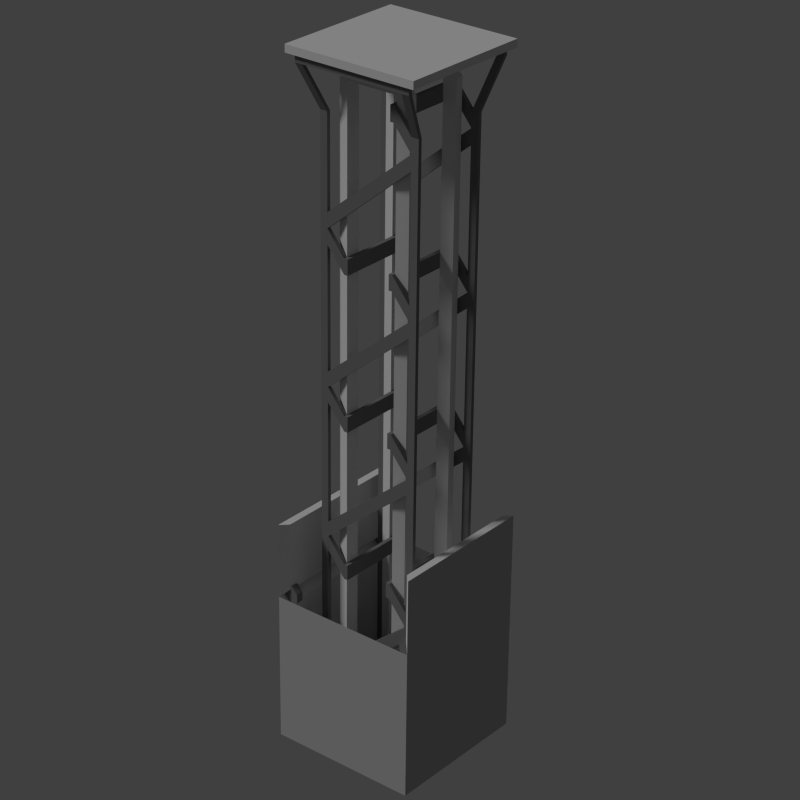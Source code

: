 # Source: piston_vertical_2x.blend  (saved by Blender 2.76.0; exported with 4.5.12 LTS)
import bpy
from mathutils import Matrix  # noqa: F401  (used for matrix-valued properties, if any)

bpy.ops.wm.read_factory_settings(use_empty=True)
scene = bpy.context.scene
scene.name = 'Scene'

# ---- collections
col_collection_1 = bpy.data.collections.new('Collection 1'); scene.collection.children.link(col_collection_1)

# ---- materials (node trees are filled in below, after node groups)
mat_darker = bpy.data.materials.new('Darker')
mat_darker.alpha_threshold = 0.0
mat_darker.use_transparent_shadow = False
mat_darker.diffuse_color = (0.2079, 0.2079, 0.2079, 1.0)
mat_darker.roughness = 0.5
mat_darker.line_color = (0.0, 0.0, 0.0, 1.0)
mat_default = bpy.data.materials.new('Default')
mat_default.alpha_threshold = 0.0
mat_default.use_transparent_shadow = False
mat_default.roughness = 0.5
mat_default.line_color = (0.0, 0.0, 0.0, 1.0)
mat_top = bpy.data.materials.new('TOP')
mat_top.alpha_threshold = 0.0
mat_top.use_transparent_shadow = False
mat_top.diffuse_color = (0.5, 0.5, 0.5, 1.0)
mat_top.roughness = 0.5
mat_bottomloop = bpy.data.materials.new('BOTTOMLOOP')
mat_bottomloop.alpha_threshold = 0.0
mat_bottomloop.use_transparent_shadow = False
mat_bottomloop.diffuse_color = (0.5, 0.5, 0.5, 1.0)
mat_bottomloop.roughness = 0.5
mat_bottomedge = bpy.data.materials.new('BOTTOMEDGE')
mat_bottomedge.alpha_threshold = 0.0
mat_bottomedge.use_transparent_shadow = False
mat_bottomedge.diffuse_color = (0.5, 0.5, 0.5, 1.0)
mat_bottomedge.roughness = 0.5
mat_side = bpy.data.materials.new('SIDE')
mat_side.alpha_threshold = 0.0
mat_side.use_transparent_shadow = False
mat_side.diffuse_color = (0.5, 0.5, 0.5, 1.0)
mat_side.roughness = 0.5
mat_black = bpy.data.materials.new('Black')
mat_black.alpha_threshold = 0.0
mat_black.use_transparent_shadow = False
mat_black.diffuse_color = (0.0, 0.0, 0.0, 1.0)
mat_black.roughness = 0.5

# ---- material node trees

# ---- world
world_world = bpy.data.worlds.new('World'); scene.world = world_world
world_world.color = (0.05088, 0.05088, 0.05088)
world_world.use_sun_shadow = False
world_world.sun_shadow_jitter_overblur = 0.0
world_world.cycles.sampling_method = 'MANUAL'
world_world.cycles.sample_map_resolution = 256

# ---- cameras
cam_camera_001 = bpy.data.cameras.new('Camera.001')
cam_camera_001.clip_end = 100.0
cam_camera_001.lens = 101.0
cam_camera_001.sensor_width = 32.0
cam_camera_001.sensor_height = 18.0
cam_camera_001.display_size = 2.0
cam_camera_001.lens_unit = 'FOV'
cam_camera_001.show_composition_center = True
cam_camera_001.dof.focus_distance = 0.0
cam_camera_001.dof.aperture_fstop = 128.0
cam_camera_001.dof.aperture_blades = 6

# ---- lights
light_hemi = bpy.data.lights.new('Hemi', 'SUN')
light_hemi.transmission_factor = 0.0
light_hemi.angle = 0.1993
light_hemi.energy = 1.0
light_hemi.shadow_buffer_clip_start = 0.5
light_hemi.shadow_soft_size = 0.1
light_hemi.shadow_cascade_max_distance = 1000.0
light_hemi.cycles.use_multiple_importance_sampling = False

# ---- meshes
me_cube_001 = bpy.data.meshes.new('Cube.001')
me_cube_001.from_pydata([(-0.18, -1.8, -0.1667), (-0.18, -1.8, 0.1667), (-0.18, 1.8, -0.1667), (-0.18, 1.8, 0.1667), (0.18, -1.8, -0.1667), (0.18, -1.8, 0.1667), (0.18, 1.8, -0.1667), (0.18, 1.8, 0.1667)], [], [(1, 3, 2, 0), (3, 7, 6, 2), (7, 5, 4, 6), (5, 1, 0, 4), (0, 2, 6, 4), (5, 7, 3, 1)])
me_cube_001.use_remesh_preserve_volume = False
me_cube_001.use_remesh_preserve_attributes = False
me_cube_001.use_mirror_vertex_groups = False
me_cube_001.update()
me_cube_000 = bpy.data.meshes.new('Cube.000')
me_cube_000.from_pydata([(-61.0, 5.0, 1.5), (-58.0, 5.0, 4.0), (-61.0, 5.5, 1.5), (-58.0, 5.5, 4.0), (-56.0, 5.0, 4.0), (-59.0, 5.5, 1.5), (-56.0, 5.5, 4.0), (-61.0, -5.5, 1.5), (-58.0, -5.5, 4.0), (-61.0, -5.0, 1.5), (-58.0, -5.0, 4.0), (-59.0, -5.5, 1.5), (-56.0, -5.5, 4.0), (-59.0, -5.0, 1.5), (-56.0, -5.0, 4.0), (-38.0, 5.0, 4.0), (-41.0, 5.5, 1.5), (-38.0, 5.5, 4.0), (-39.0, 5.0, 1.5), (-36.0, 5.0, 4.0), (-39.0, 5.5, 1.5), (-36.0, 5.5, 4.0), (-41.0, -5.5, 1.5), (-38.0, -5.5, 4.0), (-41.0, -5.0, 1.5), (-38.0, -5.0, 4.0), (-39.0, -5.5, 1.5), (-36.0, -5.5, 4.0), (-39.0, -5.0, 1.5), (-36.0, -5.0, 4.0), (-18.0, 5.0, 4.0), (-21.0, 5.5, 1.5), (-18.0, 5.5, 4.0), (-19.0, 5.0, 1.5), (-16.0, 5.0, 4.0), (-19.0, 5.5, 1.5), (-16.0, 5.5, 4.0), (-21.0, -5.5, 1.5), (-18.0, -5.5, 4.0), (-21.0, -5.0, 1.5), (-18.0, -5.0, 4.0), (-19.0, -5.5, 1.5), (-16.0, -5.5, 4.0), (-19.0, -5.0, 1.5), (-16.0, -5.0, 4.0), (2.0, 5.0, 4.0), (-1.0, 5.5, 1.5), (2.0, 5.5, 4.0), (1.0, 5.0, 1.5), (4.0, 5.0, 4.0), (1.0, 5.5, 1.5), (4.0, 5.5, 4.0), (-1.0, -5.5, 1.5), (2.0, -5.5, 4.0), (-1.0, -5.0, 1.5), (2.0, -5.0, 4.0), (1.0, -5.5, 1.5), (4.0, -5.5, 4.0), (1.0, -5.0, 1.5), (4.0, -5.0, 4.0), (-61.0, 5.0, 1.0), (-61.0, 5.5, 1.0), (-59.0, 5.0, 1.0), (-59.0, 5.5, 1.0), (-61.0, -5.5, 1.0), (-61.0, -5.0, 1.0), (-59.0, -5.5, 1.0), (-59.0, -5.0, 1.0), (-41.0, 5.5, 1.0), (-39.0, 5.0, 1.0), (-39.0, 5.5, 1.0), (-41.0, -5.5, 1.0), (-41.0, -5.0, 1.0), (-39.0, -5.5, 1.0), (-39.0, -5.0, 1.0), (-21.0, 5.5, 1.0), (-19.0, 5.5, 1.0), (-21.0, -5.5, 1.0), (-21.0, -5.0, 1.0), (-19.0, -5.5, 1.0), (-19.0, -5.0, 1.0), (-1.0, 5.0, 1.0), (-1.0, 5.5, 1.0), (1.0, 5.5, 1.0), (-1.0, -5.5, 1.0), (-1.0, -5.0, 1.0), (1.0, -5.5, 1.0), (1.0, -5.0, 1.0), (-59.0, 5.0, 1.5), (-41.0, 5.0, 1.5), (-21.0, 5.0, 1.5), (-1.0, 5.0, 1.5), (-41.0, 5.0, 1.0), (-21.0, 5.0, 1.0), (-19.0, 5.0, 1.0), (1.0, 5.0, 1.0)], [], [(1, 3, 2, 0), (3, 6, 5, 2), (41, 37, 77, 79), (8, 10, 9, 7), (10, 14, 13, 9), (14, 12, 11, 13), (12, 8, 7, 11), (17, 21, 20, 16), (21, 19, 18, 20), (16, 20, 70, 68), (23, 25, 24, 22), (25, 29, 28, 24), (29, 27, 26, 28), (27, 23, 22, 26), (0, 2, 61, 60), (32, 36, 35, 31), (36, 34, 33, 35), (38, 40, 39, 37), (40, 44, 43, 39), (44, 42, 41, 43), (42, 38, 37, 41), (43, 41, 79, 80), (47, 51, 50, 46), (51, 49, 48, 50), (53, 55, 54, 52), (55, 59, 58, 54), (59, 57, 56, 58), (57, 53, 52, 56), (7, 9, 65, 64), (60, 61, 63, 62), (64, 65, 67, 66), (71, 72, 74, 73), (77, 78, 80, 79), (84, 85, 87, 86), (78, 39, 90, 93), (28, 26, 73, 74), (2, 5, 63, 61), (20, 18, 69, 70), (52, 54, 85, 84), (26, 22, 71, 73), (13, 11, 66, 67), (37, 39, 78, 77), (11, 7, 64, 66), (46, 50, 83, 82), (22, 24, 72, 71), (58, 56, 86, 87), (31, 35, 76, 75), (56, 52, 84, 86), (72, 24, 89, 92), (80, 78, 93, 94), (6, 4, 88, 5), (4, 1, 0, 88), (35, 33, 94, 76), (15, 17, 16, 89), (19, 15, 89, 18), (30, 32, 31, 90), (34, 30, 90, 33), (48, 91, 81, 95), (45, 47, 46, 91), (49, 45, 91, 48), (43, 80, 94, 33), (92, 68, 70, 69), (93, 75, 76, 94), (81, 82, 83, 95), (33, 90, 93, 94), (91, 46, 82, 81), (18, 89, 92, 69), (5, 88, 62, 63), (39, 43, 33, 90), (90, 31, 75, 93), (88, 0, 60, 62), (87, 85, 81, 95), (89, 16, 68, 92), (50, 48, 95, 83), (85, 54, 91, 81), (58, 87, 95, 48), (54, 58, 48, 91), (65, 9, 0, 60), (13, 67, 62, 88), (9, 13, 88, 0), (28, 74, 69, 18), (67, 65, 60, 62), (24, 28, 18, 89), (74, 72, 92, 69)])
me_cube_000.materials.append(mat_darker)
me_cube_000.use_remesh_preserve_volume = False
me_cube_000.use_remesh_preserve_attributes = False
me_cube_000.use_mirror_vertex_groups = False
me_cube_000.update()
me_cylinder_001 = bpy.data.meshes.new('Cylinder.001')
me_cylinder_001.from_pydata([(1.6, 0.6, -6.0), (1.6, 0.6, -5.333), (1.6, -0.1333, -6.0), (1.6, -0.1333, -5.333), (1.067, -0.6667, -6.0), (1.067, -0.6667, -5.333), (0.2667, -0.6667, -6.0), (0.2667, -0.6667, -5.333), (-0.2667, -0.1333, -6.0), (-0.2667, -0.1333, -5.333), (0.6667, 0.6, -5.333), (1.6, 0.6, 5.333), (1.6, 0.6, 6.0), (1.6, -0.1333, 5.333), (1.6, -0.1333, 6.0), (1.067, -0.6667, 5.333), (1.067, -0.6667, 6.0), (0.2667, -0.6667, 5.333), (0.2667, -0.6667, 6.0), (-0.2667, -0.1333, 5.333), (-0.2667, -0.1333, 6.0), (-0.2667, 0.5333, -6.0), (-0.2667, 0.5333, -5.333), (0.6667, 0.6, -6.0), (-0.2667, 0.5333, 5.333), (-0.2667, 0.5333, 6.0), (0.6667, 0.6, 5.333), (0.6667, 0.6, 6.0)], [], [(0, 1, 3, 2), (2, 3, 5, 4), (4, 5, 7, 6), (6, 7, 9, 8), (3, 1, 10, 9), (5, 3, 9, 7), (2, 4, 6, 8), (11, 12, 14, 13), (13, 14, 16, 15), (15, 16, 18, 17), (17, 18, 20, 19), (16, 14, 20, 18), (13, 15, 17, 19), (8, 9, 22, 21), (19, 20, 25, 24), (0, 2, 8, 23), (14, 12, 27, 20), (11, 13, 19, 26), (23, 8, 21), (26, 19, 24), (9, 10, 22), (20, 27, 25)])
me_cylinder_001.materials.append(mat_darker)
me_cylinder_001.use_remesh_preserve_volume = False
me_cylinder_001.use_remesh_preserve_attributes = False
me_cylinder_001.use_mirror_vertex_groups = False
me_cylinder_001.update()
me_1x2_m_000 = bpy.data.meshes.new('1x2_m.000')
me_1x2_m_000.from_pydata([(1.0, -1.0, 0.5), (1.0, -1.0, -0.5), (-1.0, -1.0, -0.5), (-1.0, -1.0, 0.5), (0.9, -0.9, 0.4), (0.9, -0.9, -0.5), (-0.9, -0.9, -0.5), (-0.9, -0.9, 0.4)], [], [(4, 5, 6, 7), (2, 6, 5, 1), (0, 4, 7, 3), (3, 7, 6, 2), (1, 5, 4, 0)])
me_1x2_m_000.materials.append(mat_default)
me_1x2_m_000.use_remesh_preserve_volume = False
me_1x2_m_000.use_remesh_preserve_attributes = False
me_1x2_m_000.use_mirror_vertex_groups = False
me_1x2_m_000.update()
me_2x2x5_m_003 = bpy.data.meshes.new('2x2x5_m.003')
me_2x2x5_m_003.from_pydata([(1.0, 1.0, 1.0), (-1.0, 1.0, 1.0), (1.0, 7.033e-06, 1.0), (-1.0, -7.272e-06, 1.0)], [], [(3, 2, 0, 1)])
_uv = me_2x2x5_m_003.uv_layers.new(name='UVMap')
_uv.uv.foreach_set('vector', [0.0, 0.0, 2.0, 0.0, 2.0, 1.0, 0.0, 1.0])
me_2x2x5_m_003.materials.append(mat_top)
me_2x2x5_m_003.use_remesh_preserve_volume = False
me_2x2x5_m_003.use_remesh_preserve_attributes = False
me_2x2x5_m_003.use_mirror_vertex_groups = False
me_2x2x5_m_003.update()
me_2x2x5_m_001 = bpy.data.meshes.new('2x2x5_m.001')
me_2x2x5_m_001.from_pydata([(1.0, -1.0, 1.0), (-1.0, -1.0, 1.0), (1.0, 7.033e-06, 1.0), (-1.0, -7.272e-06, 1.0)], [], [(1, 0, 2, 3)])
_uv = me_2x2x5_m_001.uv_layers.new(name='UVMap')
_uv.uv.foreach_set('vector', [0.0, -1.0, 2.0, -1.0, 2.0, 0.0, 0.0, 0.0])
me_2x2x5_m_001.materials.append(mat_top)
me_2x2x5_m_001.use_remesh_preserve_volume = False
me_2x2x5_m_001.use_remesh_preserve_attributes = False
me_2x2x5_m_001.use_mirror_vertex_groups = False
me_2x2x5_m_001.update()
me_2x2x5_m = bpy.data.meshes.new('2x2x5_m')
me_2x2x5_m.from_pydata([(-0.5, 0.5, -1.0), (-0.5, -0.5, -1.0), (0.5, -0.5, -1.0), (0.5, 0.5, -1.0), (1.0, 1.0, -1.0), (-1.0, 1.0, -1.0), (-0.5, 0.5, -1.0), (0.5, 0.5, -1.0), (-1.0, -1.0, -1.0), (1.0, -1.0, -1.0), (0.5, -0.5, -1.0), (-0.5, -0.5, -1.0), (-1.0, 1.0, -1.0), (-1.0, -1.0, -1.0), (-0.5, -0.5, -1.0), (-0.5, 0.5, -1.0), (1.0, -1.0, -1.0), (1.0, 1.0, -1.0), (0.5, 0.5, -1.0), (0.5, -0.5, -1.0), (1.0, -1.0, 1.0), (1.0, -1.0, -1.0), (-1.0, -1.0, -1.0), (-1.0, -1.0, 1.0), (-1.0, 1.0, 1.0), (-1.0, -1.0, 1.0), (-1.0, -1.0, -1.0), (-1.0, 1.0, -1.0), (-1.0, 1.0, 1.0), (-1.0, 1.0, -1.0), (1.0, 1.0, -1.0), (1.0, 1.0, 1.0), (1.0, 1.0, -1.0), (1.0, -1.0, -1.0), (1.0, -1.0, 1.0), (1.0, 1.0, 1.0)], [], [(0, 3, 2, 1), (4, 7, 6, 5), (8, 11, 10, 9), (12, 15, 14, 13), (16, 19, 18, 17), (20, 23, 22, 21), (24, 27, 26, 25), (28, 31, 30, 29), (32, 35, 34, 33)])
me_2x2x5_m.polygons.foreach_set('material_index', [1, 2, 2, 2, 2, 3, 3, 3, 3])
_uv = me_2x2x5_m.uv_layers.new(name='UVMap')
_uv.uv.foreach_set('vector', [0.0, 1.0, 1.0, 1.0, 1.0, 0.0, 0.0, 0.0, -0.5, 1.0, 0.0, 0.5, 1.0, 0.5, 1.5, 1.0, -0.5, 1.0, 0.0, 0.5, 1.0, 0.5, 1.5, 1.0, -0.5, 1.0, 0.0, 0.5, 1.0, 0.5, 1.5, 1.0, -0.5, 1.0, 0.0, 0.5, 1.0, 0.5, 1.5, 1.0, 1.0, 1.0, 0.0, 1.0, 0.0, 0.0, 1.0, 0.0, 0.0, 1.0, 0.0, 0.0, 1.0, 0.0, 1.0, 1.0, 1.0, 1.0, 0.0, 1.0, 0.0, 0.0, 1.0, 0.0, 1.0, 0.0, 1.0, 1.0, 0.0, 1.0, 0.0, 0.0])
me_2x2x5_m.materials.append(mat_top)
me_2x2x5_m.materials.append(mat_bottomloop)
me_2x2x5_m.materials.append(mat_bottomedge)
me_2x2x5_m.materials.append(mat_side)
me_2x2x5_m.use_remesh_preserve_volume = False
me_2x2x5_m.use_remesh_preserve_attributes = False
me_2x2x5_m.use_mirror_vertex_groups = False
me_2x2x5_m.update()
me_cube_013 = bpy.data.meshes.new('Cube.013')
me_cube_013.from_pydata([(-58.0, 5.0, -3.5), (-68.0, 5.0, 8.5), (-58.0, 5.5, -3.5), (-68.0, 5.5, 8.5), (-66.0, 5.0, 8.5), (-56.0, 5.5, -3.5), (-66.0, 5.5, 8.5), (-58.0, -5.5, -3.5), (-68.0, -5.5, 8.5), (-58.0, -5.0, -3.5), (-68.0, -5.0, 8.5), (-56.0, -5.5, -3.5), (-66.0, -5.5, 8.5), (-56.0, -5.0, -3.5), (-66.0, -5.0, 8.5), (-48.0, 5.0, 8.5), (-38.0, 5.5, -3.5), (-48.0, 5.5, 8.5), (-36.0, 5.0, -3.5), (-46.0, 5.0, 8.5), (-36.0, 5.5, -3.5), (-46.0, 5.5, 8.5), (-38.0, -5.5, -3.5), (-48.0, -5.5, 8.5), (-38.0, -5.0, -3.5), (-48.0, -5.0, 8.5), (-36.0, -5.5, -3.5), (-46.0, -5.5, 8.5), (-36.0, -5.0, -3.5), (-46.0, -5.0, 8.5), (-28.0, 5.0, 8.5), (-18.0, 5.5, -3.5), (-28.0, 5.5, 8.5), (-16.0, 5.0, -3.5), (-26.0, 5.0, 8.5), (-16.0, 5.5, -3.5), (-26.0, 5.5, 8.5), (-18.0, -5.5, -3.5), (-28.0, -5.5, 8.5), (-18.0, -5.0, -3.5), (-28.0, -5.0, 8.5), (-16.0, -5.5, -3.5), (-26.0, -5.5, 8.5), (-16.0, -5.0, -3.5), (-26.0, -5.0, 8.5), (-8.0, 5.0, 8.5), (2.0, 5.5, -3.5), (-8.0, 5.5, 8.5), (4.0, 5.0, -3.5), (-6.0, 5.0, 8.5), (4.0, 5.5, -3.5), (-6.0, 5.5, 8.5), (2.0, -5.5, -3.5), (-8.0, -5.5, 8.5), (2.0, -5.0, -3.5), (-8.0, -5.0, 8.5), (4.0, -5.5, -3.5), (-6.0, -5.5, 8.5), (4.0, -5.0, -3.5), (-6.0, -5.0, 8.5), (-56.0, 5.0, -3.5), (-38.0, 5.0, -3.5), (-18.0, 5.0, -3.5), (2.0, 5.0, -3.5)], [], [(1, 3, 2, 0), (3, 6, 5, 2), (8, 10, 9, 7), (10, 14, 13, 9), (14, 12, 11, 13), (12, 8, 7, 11), (17, 21, 20, 16), (21, 19, 18, 20), (23, 25, 24, 22), (25, 29, 28, 24), (29, 27, 26, 28), (27, 23, 22, 26), (32, 36, 35, 31), (36, 34, 33, 35), (38, 40, 39, 37), (40, 44, 43, 39), (44, 42, 41, 43), (42, 38, 37, 41), (47, 51, 50, 46), (51, 49, 48, 50), (53, 55, 54, 52), (55, 59, 58, 54), (59, 57, 56, 58), (57, 53, 52, 56), (6, 4, 60, 5), (4, 1, 0, 60), (15, 17, 16, 61), (19, 15, 61, 18), (30, 32, 31, 62), (34, 30, 62, 33), (45, 47, 46, 63), (49, 45, 63, 48)])
me_cube_013.materials.append(mat_darker)
me_cube_013.use_remesh_preserve_volume = False
me_cube_013.use_remesh_preserve_attributes = False
me_cube_013.use_mirror_vertex_groups = False
me_cube_013.update()
me_cube_012 = bpy.data.meshes.new('Cube.012')
me_cube_012.from_pydata([(-61.0, 5.0, 1.5), (-58.0, 5.0, 4.0), (-61.0, 5.5, 1.5), (-58.0, 5.5, 4.0), (-56.0, 5.0, 4.0), (-59.0, 5.5, 1.5), (-56.0, 5.5, 4.0), (-61.0, -5.5, 1.5), (-58.0, -5.5, 4.0), (-61.0, -5.0, 1.5), (-58.0, -5.0, 4.0), (-59.0, -5.5, 1.5), (-56.0, -5.5, 4.0), (-59.0, -5.0, 1.5), (-56.0, -5.0, 4.0), (-38.0, 5.0, 4.0), (-41.0, 5.5, 1.5), (-38.0, 5.5, 4.0), (-39.0, 5.0, 1.5), (-36.0, 5.0, 4.0), (-39.0, 5.5, 1.5), (-36.0, 5.5, 4.0), (-41.0, -5.5, 1.5), (-38.0, -5.5, 4.0), (-41.0, -5.0, 1.5), (-38.0, -5.0, 4.0), (-39.0, -5.5, 1.5), (-36.0, -5.5, 4.0), (-39.0, -5.0, 1.5), (-36.0, -5.0, 4.0), (-18.0, 5.0, 4.0), (-21.0, 5.5, 1.5), (-18.0, 5.5, 4.0), (-19.0, 5.0, 1.5), (-16.0, 5.0, 4.0), (-19.0, 5.5, 1.5), (-16.0, 5.5, 4.0), (-21.0, -5.5, 1.5), (-18.0, -5.5, 4.0), (-21.0, -5.0, 1.5), (-18.0, -5.0, 4.0), (-19.0, -5.5, 1.5), (-16.0, -5.5, 4.0), (-19.0, -5.0, 1.5), (-16.0, -5.0, 4.0), (2.0, 5.0, 4.0), (-1.0, 5.5, 1.5), (2.0, 5.5, 4.0), (1.0, 5.0, 1.5), (4.0, 5.0, 4.0), (1.0, 5.5, 1.5), (4.0, 5.5, 4.0), (-1.0, -5.5, 1.5), (2.0, -5.5, 4.0), (-1.0, -5.0, 1.5), (2.0, -5.0, 4.0), (1.0, -5.5, 1.5), (4.0, -5.5, 4.0), (1.0, -5.0, 1.5), (4.0, -5.0, 4.0), (-61.0, 5.0, 1.0), (-61.0, 5.5, 1.0), (-59.0, 5.0, 1.0), (-59.0, 5.5, 1.0), (-61.0, -5.5, 1.0), (-61.0, -5.0, 1.0), (-59.0, -5.5, 1.0), (-59.0, -5.0, 1.0), (-41.0, 5.5, 1.0), (-39.0, 5.0, 1.0), (-39.0, 5.5, 1.0), (-41.0, -5.5, 1.0), (-41.0, -5.0, 1.0), (-39.0, -5.5, 1.0), (-39.0, -5.0, 1.0), (-21.0, 5.5, 1.0), (-19.0, 5.5, 1.0), (-21.0, -5.5, 1.0), (-21.0, -5.0, 1.0), (-19.0, -5.5, 1.0), (-19.0, -5.0, 1.0), (-1.0, 5.0, 1.0), (-1.0, 5.5, 1.0), (1.0, 5.5, 1.0), (-1.0, -5.5, 1.0), (-1.0, -5.0, 1.0), (1.0, -5.5, 1.0), (1.0, -5.0, 1.0), (-59.0, 5.0, 1.5), (-41.0, 5.0, 1.5), (-21.0, 5.0, 1.5), (-1.0, 5.0, 1.5), (-41.0, 5.0, 1.0), (-21.0, 5.0, 1.0), (-19.0, 5.0, 1.0), (1.0, 5.0, 1.0)], [], [(1, 3, 2, 0), (3, 6, 5, 2), (41, 37, 77, 79), (8, 10, 9, 7), (10, 14, 13, 9), (14, 12, 11, 13), (12, 8, 7, 11), (17, 21, 20, 16), (21, 19, 18, 20), (16, 20, 70, 68), (23, 25, 24, 22), (25, 29, 28, 24), (29, 27, 26, 28), (27, 23, 22, 26), (0, 2, 61, 60), (32, 36, 35, 31), (36, 34, 33, 35), (38, 40, 39, 37), (40, 44, 43, 39), (44, 42, 41, 43), (42, 38, 37, 41), (43, 41, 79, 80), (47, 51, 50, 46), (51, 49, 48, 50), (53, 55, 54, 52), (55, 59, 58, 54), (59, 57, 56, 58), (57, 53, 52, 56), (7, 9, 65, 64), (60, 61, 63, 62), (64, 65, 67, 66), (71, 72, 74, 73), (77, 78, 80, 79), (84, 85, 87, 86), (78, 39, 90, 93), (28, 26, 73, 74), (2, 5, 63, 61), (20, 18, 69, 70), (52, 54, 85, 84), (26, 22, 71, 73), (13, 11, 66, 67), (37, 39, 78, 77), (11, 7, 64, 66), (46, 50, 83, 82), (22, 24, 72, 71), (58, 56, 86, 87), (31, 35, 76, 75), (56, 52, 84, 86), (72, 24, 89, 92), (80, 78, 93, 94), (6, 4, 88, 5), (4, 1, 0, 88), (35, 33, 94, 76), (15, 17, 16, 89), (19, 15, 89, 18), (30, 32, 31, 90), (34, 30, 90, 33), (48, 91, 81, 95), (45, 47, 46, 91), (49, 45, 91, 48), (43, 80, 94, 33), (92, 68, 70, 69), (93, 75, 76, 94), (81, 82, 83, 95), (33, 90, 93, 94), (91, 46, 82, 81), (18, 89, 92, 69), (5, 88, 62, 63), (39, 43, 33, 90), (90, 31, 75, 93), (88, 0, 60, 62), (87, 85, 81, 95), (89, 16, 68, 92), (50, 48, 95, 83), (85, 54, 91, 81), (58, 87, 95, 48), (54, 58, 48, 91), (65, 9, 0, 60), (13, 67, 62, 88), (9, 13, 88, 0), (28, 74, 69, 18), (67, 65, 60, 62), (24, 28, 18, 89), (74, 72, 92, 69)])
me_cube_012.materials.append(mat_darker)
me_cube_012.use_remesh_preserve_volume = False
me_cube_012.use_remesh_preserve_attributes = False
me_cube_012.use_mirror_vertex_groups = False
me_cube_012.update()
me_cube_011 = bpy.data.meshes.new('Cube.011')
me_cube_011.from_pydata([(-64.0, 8.0, 4.0), (-64.0, 8.0, 5.0), (-64.0, 8.5, 4.0), (-64.0, 8.5, 5.0), (-58.0, 5.0, 3.0), (-58.0, 5.0, 4.0), (-58.0, 5.5, 3.0), (-58.0, 5.5, 4.0), (-64.0, -8.5, 4.0), (-64.0, -8.5, 5.0), (-64.0, -8.0, 4.0), (-64.0, -8.0, 5.0), (-58.0, -5.5, 3.0), (-58.0, -5.5, 4.0), (-58.0, -5.0, 3.0), (-58.0, -5.0, 4.0), (-65.0, 8.0, 4.0), (-65.0, 8.0, 5.0), (-65.0, 8.5, 4.0), (-65.0, 8.5, 5.0), (-65.0, -8.5, 4.0), (-65.0, -8.5, 5.0), (-65.0, -8.0, 4.0), (-65.0, -8.0, 5.0), (-64.0, 8.0, -10.0), (-64.0, 8.5, -10.0), (-64.0, -8.5, -10.0), (-64.0, -8.0, -10.0), (-65.0, 8.0, -10.0), (-65.0, 8.5, -10.0), (-65.0, -8.5, -10.0), (-65.0, -8.0, -10.0), (23.0, 5.0, 3.0), (23.0, 5.0, 4.0), (23.0, 5.5, 3.0), (23.0, 5.5, 4.0), (23.0, -5.5, 3.0), (23.0, -5.5, 4.0), (23.0, -5.0, 3.0), (23.0, -5.0, 4.0), (-64.0, 8.0, -11.0), (-64.0, 8.5, -11.0), (-64.0, -8.5, -11.0), (-64.0, -8.0, -11.0), (-65.0, 8.0, -11.0), (-65.0, 8.5, -11.0), (-65.0, -8.5, -11.0), (-65.0, -8.0, -11.0), (-58.0, 5.0, -9.0), (-58.0, 5.5, -9.0), (-58.0, -5.5, -9.0), (-58.0, -5.0, -9.0), (-58.0, 5.0, -10.0), (-58.0, 5.5, -10.0), (-58.0, -5.5, -10.0), (-58.0, -5.0, -10.0), (23.0, 5.0, -9.0), (23.0, 5.5, -9.0), (23.0, -5.5, -9.0), (23.0, -5.0, -9.0), (23.0, 5.0, -10.0), (23.0, 5.5, -10.0), (23.0, -5.5, -10.0), (23.0, -5.0, -10.0)], [], [(3, 7, 6, 2), (5, 1, 0, 4), (0, 2, 6, 4), (5, 7, 3, 1), (11, 10, 22, 23), (11, 15, 14, 10), (13, 9, 8, 12), (8, 10, 14, 12), (13, 15, 11, 9), (8, 9, 21, 20), (1, 3, 19, 17), (9, 11, 23, 21), (3, 2, 18, 19), (0, 1, 17, 16), (27, 26, 50, 51), (30, 31, 47, 46), (2, 0, 24, 25), (0, 16, 28, 24), (22, 10, 27, 31), (8, 20, 30, 26), (10, 8, 26, 27), (18, 2, 25, 29), (12, 14, 38, 36), (15, 13, 37, 39), (5, 4, 32, 33), (14, 15, 39, 38), (13, 12, 36, 37), (4, 6, 34, 32), (7, 5, 33, 35), (6, 7, 35, 34), (41, 40, 44, 45), (43, 42, 46, 47), (29, 25, 41, 45), (31, 27, 43, 47), (28, 29, 45, 44), (24, 40, 52, 48), (26, 30, 46, 42), (24, 28, 44, 40), (50, 54, 62, 58), (53, 49, 57, 61), (43, 27, 51, 55), (40, 41, 53, 52), (41, 25, 49, 53), (25, 24, 48, 49), (42, 43, 55, 54), (26, 42, 54, 50), (52, 53, 61, 60), (49, 48, 56, 57), (48, 52, 60, 56), (55, 51, 59, 63), (54, 55, 63, 62), (51, 50, 58, 59)])
me_cube_011.materials.append(mat_darker)
me_cube_011.use_remesh_preserve_volume = False
me_cube_011.use_remesh_preserve_attributes = False
me_cube_011.use_mirror_vertex_groups = False
me_cube_011.update()
me_cube_010 = bpy.data.meshes.new('Cube.010')
me_cube_010.from_pydata([(-7.0, -9.0, -1.0), (-7.0, -9.0, 5.96e-08), (-7.0, 9.0, -1.0), (-7.0, 9.0, 5.96e-08), (11.0, -9.0, -1.0), (11.0, -9.0, 5.96e-08), (11.0, 9.0, -1.0), (11.0, 9.0, 5.96e-08)], [], [(1, 3, 2, 0), (3, 7, 6, 2), (7, 5, 4, 6), (5, 1, 0, 4), (0, 2, 6, 4), (5, 7, 3, 1)])
me_cube_010.materials.append(mat_default)
me_cube_010.use_remesh_preserve_volume = False
me_cube_010.use_remesh_preserve_attributes = False
me_cube_010.use_mirror_vertex_groups = False
me_cube_010.update()
me_cube_009 = bpy.data.meshes.new('Cube.009')
me_cube_009.from_pydata([(-0.14, -1.4, -5.0), (-0.14, -1.4, 6.333), (-0.14, 1.4, -5.0), (-0.14, 1.4, 6.333), (0.14, -1.4, -5.0), (0.14, -1.4, 6.333), (0.14, 1.4, -5.0), (0.14, 1.4, 6.333)], [], [(1, 3, 2, 0), (3, 7, 6, 2), (7, 5, 4, 6), (5, 1, 0, 4), (0, 2, 6, 4), (5, 7, 3, 1)])
me_cube_009.use_remesh_preserve_volume = False
me_cube_009.use_remesh_preserve_attributes = False
me_cube_009.use_mirror_vertex_groups = False
me_cube_009.update()
me_cylinder = bpy.data.meshes.new('Cylinder')
me_cylinder.from_pydata([(1.6, 0.6, -6.0), (1.6, 0.6, -5.333), (1.6, -0.1333, -6.0), (1.6, -0.1333, -5.333), (1.067, -0.6667, -6.0), (1.067, -0.6667, -5.333), (0.2667, -0.6667, -6.0), (0.2667, -0.6667, -5.333), (-0.2667, -0.1333, -6.0), (-0.2667, -0.1333, -5.333), (0.6667, 0.6, -5.333), (1.6, 0.6, 5.333), (1.6, 0.6, 6.0), (1.6, -0.1333, 5.333), (1.6, -0.1333, 6.0), (1.067, -0.6667, 5.333), (1.067, -0.6667, 6.0), (0.2667, -0.6667, 5.333), (0.2667, -0.6667, 6.0), (-0.2667, -0.1333, 5.333), (-0.2667, -0.1333, 6.0), (-0.2667, 0.5333, -6.0), (-0.2667, 0.5333, -5.333), (0.6667, 0.6, -6.0), (-0.2667, 0.5333, 5.333), (-0.2667, 0.5333, 6.0), (0.6667, 0.6, 5.333), (0.6667, 0.6, 6.0)], [], [(0, 1, 3, 2), (2, 3, 5, 4), (4, 5, 7, 6), (6, 7, 9, 8), (3, 1, 10, 9), (5, 3, 9, 7), (2, 4, 6, 8), (11, 12, 14, 13), (13, 14, 16, 15), (15, 16, 18, 17), (17, 18, 20, 19), (16, 14, 20, 18), (13, 15, 17, 19), (8, 9, 22, 21), (19, 20, 25, 24), (0, 2, 8, 23), (14, 12, 27, 20), (11, 13, 19, 26), (23, 8, 21), (26, 19, 24), (9, 10, 22), (20, 27, 25)])
me_cylinder.materials.append(mat_darker)
me_cylinder.use_remesh_preserve_volume = False
me_cylinder.use_remesh_preserve_attributes = False
me_cylinder.use_mirror_vertex_groups = False
me_cylinder.update()
me_cube_006 = bpy.data.meshes.new('Cube.006')
me_cube_006.from_pydata([(-3.8, -0.5, 0.35), (-3.8, -0.45, 0.5), (-3.8, 0.45, 0.5), (-3.8, 0.5, 0.35), (-3.8, -0.45, -0.5), (-3.8, -0.5, -0.35), (-3.8, 0.5, -0.35), (-3.8, 0.45, -0.5), (4.7, -0.45, 0.5), (4.7, -0.5, 0.35), (4.7, 0.5, 0.35), (4.7, 0.45, 0.5), (4.7, -0.5, -0.35), (4.7, -0.45, -0.5), (4.7, 0.45, -0.5), (4.7, 0.5, -0.35), (-3.95, -0.45, 0.35), (-3.95, 0.45, 0.35), (-3.95, -0.45, -0.35), (-3.95, 0.45, -0.35), (-3.8, 0.35, -0.5), (-3.8, -0.35, -0.5), (4.7, -0.35, 0.5), (4.7, -0.35, -0.5), (-3.95, -0.35, 0.35), (-3.95, 0.35, -0.35), (-3.95, -0.35, -0.35), (-3.8, -0.3, 0.35), (-3.8, -0.35, 0.5), (-3.95, 0.35, 0.35), (4.7, 0.35, -0.5), (4.7, 0.3, -0.35), (4.7, 0.3, 0.35), (4.7, 0.35, 0.5), (-3.8, 0.3, -0.35), (-3.8, 0.35, 0.5), (-3.8, 0.3, 0.35), (-3.8, -0.3, -0.35), (4.7, -0.3, 0.35), (4.7, -0.3, -0.35)], [], [(10, 32, 36, 3), (24, 26, 18, 16), (0, 27, 38, 9), (21, 23, 13, 4), (6, 15, 14, 7), (12, 5, 4, 13), (10, 3, 2, 11), (0, 9, 8, 1), (2, 3, 17), (5, 0, 16, 18), (3, 6, 19, 17), (0, 1, 16), (6, 7, 19), (20, 25, 19, 7), (4, 5, 18), (4, 18, 26, 21), (36, 35, 29), (35, 2, 17, 29), (36, 32, 33, 35), (31, 34, 20, 30), (22, 28, 1, 8), (5, 37, 27, 0), (3, 36, 34, 6), (28, 27, 24), (1, 28, 24, 16), (37, 39, 23, 21), (7, 14, 30, 20), (11, 2, 35, 33), (17, 19, 25, 29), (27, 37, 26, 24), (38, 27, 28, 22), (37, 21, 26), (20, 34, 25), (34, 36, 29, 25), (12, 39, 37, 5), (6, 34, 31, 15)])
me_cube_006.materials.append(mat_default)
me_cube_006.use_remesh_preserve_volume = False
me_cube_006.use_remesh_preserve_attributes = False
me_cube_006.use_mirror_vertex_groups = False
me_cube_006.update()
me_cube_005 = bpy.data.meshes.new('Cube.005')
me_cube_005.from_pydata([(-0.44, -2.0, -1.667), (-0.44, -2.0, 1.667), (-0.44, 2.0, -1.667), (-0.44, 2.0, 1.667), (1.0, -2.0, -1.667), (1.0, -2.0, 1.667), (1.0, 2.0, -1.667), (1.0, 2.0, 1.667)], [], [(1, 3, 2, 0), (3, 7, 6, 2), (7, 5, 4, 6), (5, 1, 0, 4), (0, 2, 6, 4), (5, 7, 3, 1)])
me_cube_005.use_remesh_preserve_volume = False
me_cube_005.use_remesh_preserve_attributes = False
me_cube_005.use_mirror_vertex_groups = False
me_cube_005.update()
me_cube_004 = bpy.data.meshes.new('Cube.004')
me_cube_004.from_pydata([(0.5, -2.0, -2.333), (0.5, -2.0, 1.0), (0.5, 2.0, -2.333), (0.5, 2.0, 1.0), (0.9, -2.0, -2.333), (0.9, -2.0, 1.0), (0.9, 2.0, -2.333), (0.9, 2.0, 1.0)], [], [(1, 3, 2, 0), (3, 7, 6, 2), (7, 5, 4, 6), (5, 1, 0, 4), (0, 2, 6, 4), (5, 7, 3, 1)])
me_cube_004.use_remesh_preserve_volume = False
me_cube_004.use_remesh_preserve_attributes = False
me_cube_004.use_mirror_vertex_groups = False
me_cube_004.update()
me_cube_003 = bpy.data.meshes.new('Cube.003')
me_cube_003.from_pydata([(-0.2, -2.0, -1.667), (-0.2, -2.0, 1.667), (-0.2, 2.0, -1.667), (-0.2, 2.0, 1.667), (0.2, -2.0, -1.667), (0.2, -2.0, 1.667), (0.2, 2.0, -1.667), (0.2, 2.0, 1.667)], [], [(1, 3, 2, 0), (3, 7, 6, 2), (7, 5, 4, 6), (5, 1, 0, 4), (0, 2, 6, 4), (5, 7, 3, 1)])
me_cube_003.use_remesh_preserve_volume = False
me_cube_003.use_remesh_preserve_attributes = False
me_cube_003.use_mirror_vertex_groups = False
me_cube_003.update()
me_1x2_m_004 = bpy.data.meshes.new('1x2_m.004')
me_1x2_m_004.from_pydata([(1.0, -1.0, 0.5), (1.0, -1.0, -0.5), (-1.0, -1.0, -0.5), (-1.0, -1.0, 0.5), (0.9, -0.9, 0.4), (0.9, -0.9, -0.5), (-0.9, -0.9, -0.5), (-0.9, -0.9, 0.4)], [], [(4, 5, 6, 7), (2, 6, 5, 1), (0, 4, 7, 3), (3, 7, 6, 2), (1, 5, 4, 0)])
me_1x2_m_004.materials.append(mat_default)
me_1x2_m_004.use_remesh_preserve_volume = False
me_1x2_m_004.use_remesh_preserve_attributes = False
me_1x2_m_004.use_mirror_vertex_groups = False
me_1x2_m_004.update()
me_1x2_m_003 = bpy.data.meshes.new('1x2_m.003')
me_1x2_m_003.from_pydata([(0.9, 0.9, 0.9), (-0.9, 0.9, -0.9), (-0.9, 0.9, 0.9), (0.9, 0.9, -0.9)], [], [(0, 2, 1, 3)])
me_1x2_m_003.materials.append(mat_black)
me_1x2_m_003.use_remesh_preserve_volume = False
me_1x2_m_003.use_remesh_preserve_attributes = False
me_1x2_m_003.use_mirror_vertex_groups = False
me_1x2_m_003.update()
me_1x2_m_002 = bpy.data.meshes.new('1x2_m.002')
me_1x2_m_002.from_pydata([(1.0, -1.0, 1.0), (-1.0, -1.0, -1.0), (-1.0, -1.0, 1.0), (1.0, -1.0, -1.0), (0.9, -0.9, 0.9), (-0.9, -0.9, -0.9), (-0.9, -0.9, 0.9), (0.9, -0.9, -0.9), (0.9, 0.9, 0.9), (-0.9, 0.9, -0.9), (-0.9, 0.9, 0.9), (0.9, 0.9, -0.9)], [], [(1, 3, 7, 5), (0, 2, 6, 4), (3, 0, 4, 7), (2, 1, 5, 6), (5, 7, 11, 9), (6, 5, 9, 10), (4, 6, 10, 8), (7, 4, 8, 11)])
me_1x2_m_002.materials.append(mat_default)
me_1x2_m_002.use_remesh_preserve_volume = False
me_1x2_m_002.use_remesh_preserve_attributes = False
me_1x2_m_002.use_mirror_vertex_groups = False
me_1x2_m_002.update()
me_cube_002 = bpy.data.meshes.new('Cube.002')
me_cube_002.from_pydata([(-0.2, -2.0, -2.333), (-0.2, -2.0, 13.0), (-0.2, 2.0, -2.333), (-0.2, 2.0, 13.0), (0.2, -2.0, -2.333), (0.2, -2.0, 13.0), (0.2, 2.0, -2.333), (0.2, 2.0, 13.0)], [], [(1, 3, 2, 0), (3, 7, 6, 2), (7, 5, 4, 6), (5, 1, 0, 4), (0, 2, 6, 4), (5, 7, 3, 1)])
me_cube_002.use_remesh_preserve_volume = False
me_cube_002.use_remesh_preserve_attributes = False
me_cube_002.use_mirror_vertex_groups = False
me_cube_002.update()

# ---- objects
ob_col3 = bpy.data.objects.new('COL3', me_cube_001)
ob_panelrail2_001 = bpy.data.objects.new('PanelRail2.001', me_cube_000)
ob_hinge2_c_0_1_0_1_0_1__1 = bpy.data.objects.new('Hinge2 C 0.1 0.1 0.1 -1', me_cylinder_001)
ob_frontcap2 = bpy.data.objects.new('FrontCap2', me_1x2_m_000)
ob_front1 = bpy.data.objects.new('Front1', me_2x2x5_m_003)
ob_front2 = bpy.data.objects.new('Front2', me_2x2x5_m_001)
ob_brick = bpy.data.objects.new('Brick', me_2x2x5_m)
ob_panelrail3 = bpy.data.objects.new('PanelRail3', me_cube_013)
ob_panelrail2 = bpy.data.objects.new('PanelRail2', me_cube_012)
ob_panelrail = bpy.data.objects.new('PanelRail', me_cube_011)
ob_panels_c_0_1_0_1_0_1__1 = bpy.data.objects.new('Panels C 0.1 0.1 0.1 -1', me_cube_010)
ob_col2 = bpy.data.objects.new('COL2', me_cube_009)
ob_hinge1_c_0_1_0_1_0_1__1 = bpy.data.objects.new('Hinge1 C 0.1 0.1 0.1 -1', me_cylinder)
ob_piston_c_0_1_0_1_0_1__1 = bpy.data.objects.new('Piston C 0.1 0.1 0.1 -1', me_cube_006)
ob_gridx = bpy.data.objects.new('GRIDX', me_cube_005)
ob_gridd = bpy.data.objects.new('GRIDD', me_cube_004)
ob_col1 = bpy.data.objects.new('COL1', me_cube_003)
ob_frontcap1 = bpy.data.objects.new('FrontCap1', me_1x2_m_004)
ob_hole_c_0_0_0_1 = bpy.data.objects.new('Hole C 0 0 0 1', me_1x2_m_003)
ob_innerbrick = bpy.data.objects.new('InnerBrick', me_1x2_m_002)
ob_bounds = bpy.data.objects.new('BOUNDS', me_cube_002)
ob_camera = bpy.data.objects.new('Camera', cam_camera_001)
ob_hemi = bpy.data.objects.new('Hemi', light_hemi)

# ---- transforms, parenting, visibility, modifiers, constraints
ob_col3.location = (0.0, 0.0, 4.3)
ob_col3.scale = (5.0, 0.5, 0.6)
ob_col3.hide_render = True
ob_col3.lineart.crease_threshold = 0.0
ob_panelrail2_001.location = (-0.2, 2.418e-07, 1.8)
ob_panelrail2_001.rotation_euler = (-1.344e-07, 4.712, 0.0)
ob_panelrail2_001.scale = (0.1, 0.1, 0.1)
ob_panelrail2_001.lineart.crease_threshold = 0.0
ob_hinge2_c_0_1_0_1_0_1__1.location = (-0.9, 0.0, -2.5)
ob_hinge2_c_0_1_0_1_0_1__1.rotation_euler = (-1.571, 1.571, 0.0)
ob_hinge2_c_0_1_0_1_0_1__1.scale = (0.15, 0.15, 0.15)
ob_hinge2_c_0_1_0_1_0_1__1.lineart.crease_threshold = 0.0
ob_frontcap2.location = (0.0, 0.0, -2.1)
ob_frontcap2.rotation_euler = (-3.142, 2.099e-07, 1.571)
ob_frontcap2.show_transparent = True
ob_frontcap2.lineart.crease_threshold = 0.0
ob_front1.location = (0.0, 0.0, -1.6)
ob_front1.rotation_euler = (-1.571, 9.065e-08, -1.571)
ob_front1.show_transparent = True
ob_front1.lineart.crease_threshold = 0.0
ob_front2.location = (0.0, 0.0, -1.6)
ob_front2.rotation_euler = (1.571, 1.752e-07, -1.571)
ob_front2.show_transparent = True
ob_front2.lineart.crease_threshold = 0.0
ob_brick.location = (0.0, 0.0, -3.6)
ob_brick.rotation_euler = (0.0, 0.0, -1.571)
ob_brick.show_transparent = True
ob_brick.lineart.crease_threshold = 0.0
ob_panelrail3.location = (-0.25, 3.426e-07, -3.4)
ob_panelrail3.rotation_euler = (-1.344e-07, 1.571, 0.0)
ob_panelrail3.scale = (0.1, 0.1, 0.1)
ob_panelrail3.lineart.crease_threshold = 0.0
ob_panelrail2.location = (0.2, 2.418e-07, -2.2)
ob_panelrail2.rotation_euler = (-1.344e-07, 1.571, 0.0)
ob_panelrail2.scale = (0.1, 0.1, 0.1)
ob_panelrail2.lineart.crease_threshold = 0.0
ob_panelrail.location = (0.3, 2.553e-07, -2.2)
ob_panelrail.rotation_euler = (-1.344e-07, 1.571, 0.0)
ob_panelrail.scale = (0.1, 0.1, 0.1)
ob_panelrail.lineart.crease_threshold = 0.0
ob_panels_c_0_1_0_1_0_1__1.location = (-0.2, 0.0, 4.4)
ob_panels_c_0_1_0_1_0_1__1.scale = (0.1, 0.1, 0.1)
ob_panels_c_0_1_0_1_0_1__1.lineart.crease_threshold = 0.0
ob_col2.location = (0.0, 0.0, 0.4)
ob_col2.scale = (5.0, 0.5, 0.6)
ob_col2.hide_render = True
ob_col2.lineart.crease_threshold = 0.0
ob_hinge1_c_0_1_0_1_0_1__1.location = (0.9, 0.0, -2.5)
ob_hinge1_c_0_1_0_1_0_1__1.rotation_euler = (1.571, 1.571, 0.0)
ob_hinge1_c_0_1_0_1_0_1__1.scale = (0.15, 0.15, 0.15)
ob_hinge1_c_0_1_0_1_0_1__1.lineart.crease_threshold = 0.0
ob_piston_c_0_1_0_1_0_1__1.location = (0.0, 0.0, 0.2)
ob_piston_c_0_1_0_1_0_1__1.rotation_euler = (-1.344e-07, 1.571, 0.0)
ob_piston_c_0_1_0_1_0_1__1.lineart.crease_threshold = 0.0
ob_gridx.location = (0.0, 0.0, 2.4)
ob_gridx.rotation_euler = (-1.344e-07, 1.571, 0.0)
ob_gridx.scale = (5.0, 0.5, 0.6)
ob_gridx.hide_render = True
ob_gridx.lineart.crease_threshold = 0.0
ob_gridd.location = (-3.5, 0.0, -3.2)
ob_gridd.scale = (5.0, 0.5, 0.6)
ob_gridd.hide_render = True
ob_gridd.lineart.crease_threshold = 0.0
ob_col1.location = (0.0, 0.0, -3.6)
ob_col1.scale = (5.0, 0.5, 0.6)
ob_col1.hide_render = True
ob_col1.lineart.crease_threshold = 0.0
ob_frontcap1.location = (0.0, 0.0, -2.1)
ob_frontcap1.rotation_euler = (-3.142, 2.099e-07, -1.571)
ob_frontcap1.show_transparent = True
ob_frontcap1.lineart.crease_threshold = 0.0
ob_hole_c_0_0_0_1.location = (0.0, 0.0, -3.6)
ob_hole_c_0_0_0_1.rotation_euler = (-1.571, 9.065e-08, -1.571)
ob_hole_c_0_0_0_1.show_transparent = True
ob_hole_c_0_0_0_1.lineart.crease_threshold = 0.0
_m = ob_hole_c_0_0_0_1.modifiers.new('EdgeSplit', 'EDGE_SPLIT')
ob_innerbrick.location = (0.0, 0.0, -3.6)
ob_innerbrick.rotation_euler = (-1.571, 1.351e-07, -1.571)
ob_innerbrick.show_transparent = True
ob_innerbrick.lineart.crease_threshold = 0.0
_m = ob_innerbrick.modifiers.new('EdgeSplit', 'EDGE_SPLIT')
ob_bounds.location = (0.0, 0.0, -3.2)
ob_bounds.scale = (5.0, 0.5, 0.6)
ob_bounds.hide_render = True
ob_bounds.lineart.crease_threshold = 0.0
ob_camera.location = (16.57, -20.33, 13.43)
ob_camera.rotation_euler = (1.098, -0.01018, 0.688)
ob_camera.lineart.crease_threshold = 0.0
ob_hemi.location = (8.9, -10.0, 0.3)
ob_hemi.rotation_euler = (0.7854, 0.0, -0.7854)
ob_hemi.lineart.crease_threshold = 0.0

# ---- collection membership
col_collection_1.objects.link(ob_col3)
col_collection_1.objects.link(ob_panelrail2_001)
col_collection_1.objects.link(ob_hinge2_c_0_1_0_1_0_1__1)
col_collection_1.objects.link(ob_frontcap2)
col_collection_1.objects.link(ob_front1)
col_collection_1.objects.link(ob_front2)
col_collection_1.objects.link(ob_brick)
col_collection_1.objects.link(ob_panelrail3)
col_collection_1.objects.link(ob_panelrail2)
col_collection_1.objects.link(ob_panelrail)
col_collection_1.objects.link(ob_panels_c_0_1_0_1_0_1__1)
col_collection_1.objects.link(ob_col2)
col_collection_1.objects.link(ob_hinge1_c_0_1_0_1_0_1__1)
col_collection_1.objects.link(ob_piston_c_0_1_0_1_0_1__1)
col_collection_1.objects.link(ob_gridx)
col_collection_1.objects.link(ob_gridd)
col_collection_1.objects.link(ob_col1)
col_collection_1.objects.link(ob_frontcap1)
col_collection_1.objects.link(ob_hole_c_0_0_0_1)
col_collection_1.objects.link(ob_innerbrick)
col_collection_1.objects.link(ob_bounds)
col_collection_1.objects.link(ob_camera)
col_collection_1.objects.link(ob_hemi)

# ---- scene / render settings (as saved in the file)
scene.camera = ob_camera
scene.frame_start = 1; scene.frame_end = 250; scene.frame_set(1)
scene.render.engine = 'BLENDER_EEVEE_NEXT'
scene.render.resolution_x = 768
scene.render.resolution_y = 768
scene.render.dither_intensity = 0.0
scene.render.film_transparent = True
scene.cycles.use_denoising = False
scene.cycles.samples = 10
scene.cycles.sampling_pattern = 'TABULATED_SOBOL'
scene.cycles.light_sampling_threshold = 0.0
scene.cycles.use_adaptive_sampling = False
scene.cycles.use_light_tree = False
scene.cycles.blur_glossy = 0.0
scene.cycles.pixel_filter_type = 'GAUSSIAN'
scene.cycles.sample_clamp_indirect = 0.0
scene.view_settings.view_transform = 'Standard'
bpy.context.view_layer.update()
